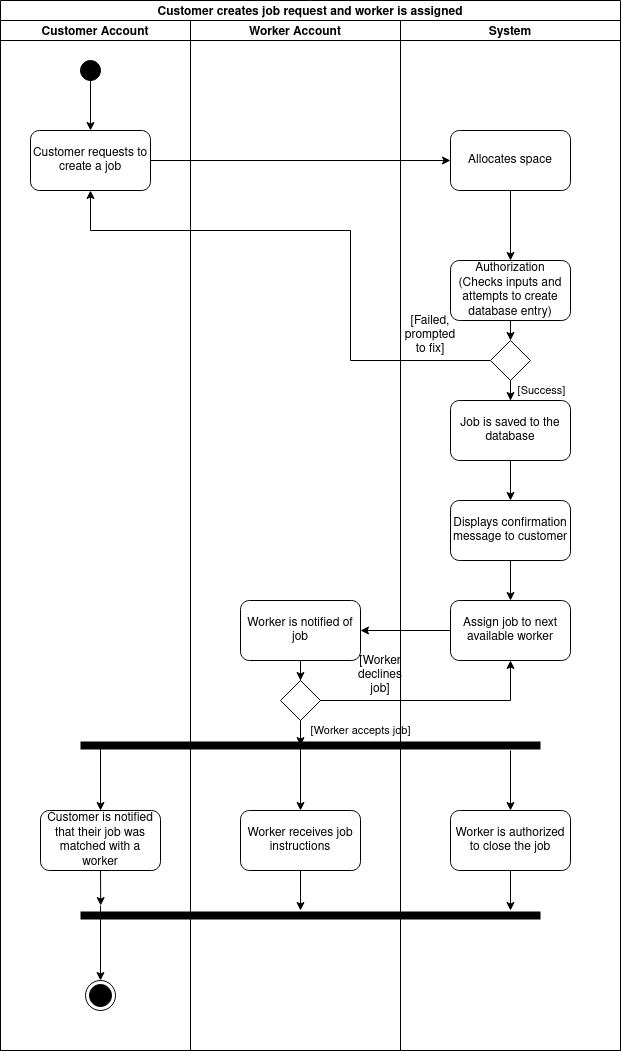

The diagram above was exported from draw.io. Its source (the exported page's mxGraphModel, read from the mxfile embedded in the PNG):
<mxGraphModel dx="852" dy="586" grid="1" gridSize="10" guides="1" tooltips="1" connect="1" arrows="1" fold="1" page="0" pageScale="1" pageWidth="827" pageHeight="1169" math="0" shadow="0">
  <root>
    <mxCell id="0" />
    <mxCell id="1" parent="0" />
    <mxCell id="I_Qu5OPyb33TV-BiLkMz-3" value="Customer creates job request and worker is assigned" style="swimlane;childLayout=stackLayout;resizeParent=1;resizeParentMax=0;startSize=20;gradientColor=none;swimlaneFillColor=default;fillColor=default;" vertex="1" parent="1">
      <mxGeometry x="120" y="170" width="620" height="1050" as="geometry" />
    </mxCell>
    <mxCell id="I_Qu5OPyb33TV-BiLkMz-4" value="Customer Account" style="swimlane;startSize=20;" vertex="1" parent="I_Qu5OPyb33TV-BiLkMz-3">
      <mxGeometry y="20" width="190" height="1030" as="geometry" />
    </mxCell>
    <mxCell id="I_Qu5OPyb33TV-BiLkMz-15" value="" style="edgeStyle=orthogonalEdgeStyle;curved=0;rounded=1;sketch=0;orthogonalLoop=1;jettySize=auto;html=1;" edge="1" parent="I_Qu5OPyb33TV-BiLkMz-4" source="I_Qu5OPyb33TV-BiLkMz-7" target="I_Qu5OPyb33TV-BiLkMz-9">
      <mxGeometry relative="1" as="geometry" />
    </mxCell>
    <mxCell id="I_Qu5OPyb33TV-BiLkMz-7" value="" style="ellipse;whiteSpace=wrap;html=1;aspect=fixed;fillColor=#000000;" vertex="1" parent="I_Qu5OPyb33TV-BiLkMz-4">
      <mxGeometry x="80" y="40" width="20" height="20" as="geometry" />
    </mxCell>
    <mxCell id="I_Qu5OPyb33TV-BiLkMz-9" value="Customer requests to create a job" style="rounded=1;whiteSpace=wrap;html=1;sketch=0;" vertex="1" parent="I_Qu5OPyb33TV-BiLkMz-4">
      <mxGeometry x="30" y="110" width="120" height="60" as="geometry" />
    </mxCell>
    <mxCell id="I_Qu5OPyb33TV-BiLkMz-38" value="Customer is notified that their job was matched with a worker" style="rounded=1;whiteSpace=wrap;html=1;sketch=0;strokeColor=#000000;fillColor=default;" vertex="1" parent="I_Qu5OPyb33TV-BiLkMz-4">
      <mxGeometry x="40" y="790" width="120" height="60" as="geometry" />
    </mxCell>
    <mxCell id="I_Qu5OPyb33TV-BiLkMz-46" value="" style="endArrow=none;html=1;rounded=0;sketch=0;jumpSize=6;startSize=6;jumpStyle=gap;strokeWidth=8;" edge="1" parent="I_Qu5OPyb33TV-BiLkMz-4">
      <mxGeometry width="50" height="50" relative="1" as="geometry">
        <mxPoint x="80" y="725.06" as="sourcePoint" />
        <mxPoint x="540" y="725.06" as="targetPoint" />
      </mxGeometry>
    </mxCell>
    <mxCell id="I_Qu5OPyb33TV-BiLkMz-48" value="" style="endArrow=classic;html=1;rounded=0;sketch=0;startSize=6;strokeWidth=1;jumpStyle=gap;jumpSize=6;entryX=0.5;entryY=0;entryDx=0;entryDy=0;" edge="1" parent="I_Qu5OPyb33TV-BiLkMz-4" target="I_Qu5OPyb33TV-BiLkMz-38">
      <mxGeometry width="50" height="50" relative="1" as="geometry">
        <mxPoint x="100" y="725.06" as="sourcePoint" />
        <mxPoint x="60" y="675.06" as="targetPoint" />
      </mxGeometry>
    </mxCell>
    <mxCell id="I_Qu5OPyb33TV-BiLkMz-56" value="" style="ellipse;html=1;shape=endState;fillColor=#000000;strokeColor=#000000;rounded=0;sketch=0;" vertex="1" parent="I_Qu5OPyb33TV-BiLkMz-4">
      <mxGeometry x="85" y="960" width="30" height="30" as="geometry" />
    </mxCell>
    <mxCell id="I_Qu5OPyb33TV-BiLkMz-5" value="Worker Account" style="swimlane;startSize=20;" vertex="1" parent="I_Qu5OPyb33TV-BiLkMz-3">
      <mxGeometry x="190" y="20" width="210" height="1030" as="geometry" />
    </mxCell>
    <mxCell id="I_Qu5OPyb33TV-BiLkMz-27" value="" style="edgeStyle=orthogonalEdgeStyle;rounded=0;sketch=0;orthogonalLoop=1;jettySize=auto;html=1;" edge="1" parent="I_Qu5OPyb33TV-BiLkMz-5" source="I_Qu5OPyb33TV-BiLkMz-23" target="I_Qu5OPyb33TV-BiLkMz-26">
      <mxGeometry relative="1" as="geometry" />
    </mxCell>
    <mxCell id="I_Qu5OPyb33TV-BiLkMz-23" value="Worker is notified of job" style="whiteSpace=wrap;html=1;rounded=1;sketch=0;" vertex="1" parent="I_Qu5OPyb33TV-BiLkMz-5">
      <mxGeometry x="50" y="580" width="120" height="60" as="geometry" />
    </mxCell>
    <mxCell id="I_Qu5OPyb33TV-BiLkMz-31" value="[Worker accepts job]" style="edgeStyle=orthogonalEdgeStyle;rounded=0;sketch=0;orthogonalLoop=1;jettySize=auto;html=1;" edge="1" parent="I_Qu5OPyb33TV-BiLkMz-5" source="I_Qu5OPyb33TV-BiLkMz-26">
      <mxGeometry x="0.1166" y="-60" relative="1" as="geometry">
        <mxPoint x="110" y="725.06" as="targetPoint" />
        <mxPoint as="offset" />
      </mxGeometry>
    </mxCell>
    <mxCell id="I_Qu5OPyb33TV-BiLkMz-26" value="" style="rhombus;whiteSpace=wrap;html=1;rounded=0;sketch=0;" vertex="1" parent="I_Qu5OPyb33TV-BiLkMz-5">
      <mxGeometry x="90" y="660" width="40" height="40" as="geometry" />
    </mxCell>
    <mxCell id="I_Qu5OPyb33TV-BiLkMz-51" value="" style="endArrow=none;html=1;rounded=0;sketch=0;jumpSize=6;startSize=6;jumpStyle=gap;strokeWidth=8;" edge="1" parent="I_Qu5OPyb33TV-BiLkMz-5">
      <mxGeometry width="50" height="50" relative="1" as="geometry">
        <mxPoint x="-110" y="895.06" as="sourcePoint" />
        <mxPoint x="350" y="895.06" as="targetPoint" />
      </mxGeometry>
    </mxCell>
    <mxCell id="I_Qu5OPyb33TV-BiLkMz-58" value="Worker receives job instructions" style="rounded=1;whiteSpace=wrap;html=1;sketch=0;strokeColor=#000000;fillColor=default;" vertex="1" parent="I_Qu5OPyb33TV-BiLkMz-5">
      <mxGeometry x="50" y="790" width="120" height="60" as="geometry" />
    </mxCell>
    <mxCell id="I_Qu5OPyb33TV-BiLkMz-59" value="" style="endArrow=classic;html=1;rounded=0;sketch=0;startSize=6;strokeWidth=1;jumpStyle=gap;jumpSize=6;entryX=0.5;entryY=0;entryDx=0;entryDy=0;" edge="1" parent="I_Qu5OPyb33TV-BiLkMz-5" target="I_Qu5OPyb33TV-BiLkMz-58">
      <mxGeometry width="50" height="50" relative="1" as="geometry">
        <mxPoint x="110" y="725.06" as="sourcePoint" />
        <mxPoint x="160" y="735.06" as="targetPoint" />
      </mxGeometry>
    </mxCell>
    <mxCell id="I_Qu5OPyb33TV-BiLkMz-66" value="[Worker declines job]" style="text;html=1;strokeColor=none;fillColor=none;align=center;verticalAlign=middle;whiteSpace=wrap;rounded=0;sketch=0;" vertex="1" parent="I_Qu5OPyb33TV-BiLkMz-5">
      <mxGeometry x="160" y="640" width="60" height="30" as="geometry" />
    </mxCell>
    <mxCell id="I_Qu5OPyb33TV-BiLkMz-17" style="edgeStyle=orthogonalEdgeStyle;rounded=0;sketch=0;orthogonalLoop=1;jettySize=auto;html=1;exitX=1;exitY=0.5;exitDx=0;exitDy=0;entryX=0;entryY=0.5;entryDx=0;entryDy=0;" edge="1" parent="I_Qu5OPyb33TV-BiLkMz-3" source="I_Qu5OPyb33TV-BiLkMz-9" target="I_Qu5OPyb33TV-BiLkMz-10">
      <mxGeometry relative="1" as="geometry" />
    </mxCell>
    <mxCell id="I_Qu5OPyb33TV-BiLkMz-18" style="edgeStyle=orthogonalEdgeStyle;rounded=0;sketch=0;orthogonalLoop=1;jettySize=auto;html=1;exitX=0;exitY=0.5;exitDx=0;exitDy=0;entryX=0.5;entryY=1;entryDx=0;entryDy=0;" edge="1" parent="I_Qu5OPyb33TV-BiLkMz-3" source="I_Qu5OPyb33TV-BiLkMz-13" target="I_Qu5OPyb33TV-BiLkMz-9">
      <mxGeometry relative="1" as="geometry">
        <Array as="points">
          <mxPoint x="350" y="360" />
          <mxPoint x="350" y="230" />
          <mxPoint x="90" y="230" />
        </Array>
      </mxGeometry>
    </mxCell>
    <mxCell id="I_Qu5OPyb33TV-BiLkMz-24" value="" style="edgeStyle=orthogonalEdgeStyle;rounded=0;sketch=0;orthogonalLoop=1;jettySize=auto;html=1;" edge="1" parent="I_Qu5OPyb33TV-BiLkMz-3" source="I_Qu5OPyb33TV-BiLkMz-21" target="I_Qu5OPyb33TV-BiLkMz-23">
      <mxGeometry relative="1" as="geometry" />
    </mxCell>
    <mxCell id="I_Qu5OPyb33TV-BiLkMz-28" style="edgeStyle=orthogonalEdgeStyle;rounded=0;sketch=0;orthogonalLoop=1;jettySize=auto;html=1;exitX=1;exitY=0.5;exitDx=0;exitDy=0;entryX=0.5;entryY=1;entryDx=0;entryDy=0;" edge="1" parent="I_Qu5OPyb33TV-BiLkMz-3" source="I_Qu5OPyb33TV-BiLkMz-26" target="I_Qu5OPyb33TV-BiLkMz-21">
      <mxGeometry relative="1" as="geometry" />
    </mxCell>
    <mxCell id="I_Qu5OPyb33TV-BiLkMz-6" value="System" style="swimlane;startSize=20;" vertex="1" parent="I_Qu5OPyb33TV-BiLkMz-3">
      <mxGeometry x="400" y="20" width="220" height="1030" as="geometry" />
    </mxCell>
    <mxCell id="I_Qu5OPyb33TV-BiLkMz-12" value="" style="edgeStyle=orthogonalEdgeStyle;curved=0;rounded=1;sketch=0;orthogonalLoop=1;jettySize=auto;html=1;" edge="1" parent="I_Qu5OPyb33TV-BiLkMz-6" source="I_Qu5OPyb33TV-BiLkMz-10" target="I_Qu5OPyb33TV-BiLkMz-11">
      <mxGeometry relative="1" as="geometry" />
    </mxCell>
    <mxCell id="I_Qu5OPyb33TV-BiLkMz-10" value="Allocates space" style="rounded=1;whiteSpace=wrap;html=1;sketch=0;" vertex="1" parent="I_Qu5OPyb33TV-BiLkMz-6">
      <mxGeometry x="50" y="110" width="120" height="60" as="geometry" />
    </mxCell>
    <mxCell id="I_Qu5OPyb33TV-BiLkMz-14" value="" style="edgeStyle=orthogonalEdgeStyle;curved=0;rounded=1;sketch=0;orthogonalLoop=1;jettySize=auto;html=1;" edge="1" parent="I_Qu5OPyb33TV-BiLkMz-6" source="I_Qu5OPyb33TV-BiLkMz-11" target="I_Qu5OPyb33TV-BiLkMz-13">
      <mxGeometry relative="1" as="geometry" />
    </mxCell>
    <mxCell id="I_Qu5OPyb33TV-BiLkMz-11" value="&lt;div&gt;Authorization&lt;/div&gt;&lt;div&gt;(Checks inputs and attempts to create database entry)&lt;br&gt;&lt;/div&gt;" style="whiteSpace=wrap;html=1;rounded=1;sketch=0;" vertex="1" parent="I_Qu5OPyb33TV-BiLkMz-6">
      <mxGeometry x="50" y="240" width="120" height="60" as="geometry" />
    </mxCell>
    <mxCell id="I_Qu5OPyb33TV-BiLkMz-69" value="" style="edgeStyle=orthogonalEdgeStyle;rounded=0;sketch=0;jumpStyle=gap;jumpSize=6;orthogonalLoop=1;jettySize=auto;html=1;startSize=6;strokeWidth=1;" edge="1" parent="I_Qu5OPyb33TV-BiLkMz-6" source="I_Qu5OPyb33TV-BiLkMz-13" target="I_Qu5OPyb33TV-BiLkMz-68">
      <mxGeometry relative="1" as="geometry" />
    </mxCell>
    <mxCell id="I_Qu5OPyb33TV-BiLkMz-71" value="[Success]" style="edgeLabel;html=1;align=center;verticalAlign=middle;resizable=0;points=[];" vertex="1" connectable="0" parent="I_Qu5OPyb33TV-BiLkMz-69">
      <mxGeometry relative="1" as="geometry">
        <mxPoint x="31" as="offset" />
      </mxGeometry>
    </mxCell>
    <mxCell id="I_Qu5OPyb33TV-BiLkMz-13" value="" style="rhombus;whiteSpace=wrap;html=1;rounded=0;sketch=0;" vertex="1" parent="I_Qu5OPyb33TV-BiLkMz-6">
      <mxGeometry x="90" y="320" width="40" height="40" as="geometry" />
    </mxCell>
    <mxCell id="I_Qu5OPyb33TV-BiLkMz-22" value="" style="edgeStyle=orthogonalEdgeStyle;rounded=0;sketch=0;orthogonalLoop=1;jettySize=auto;html=1;" edge="1" parent="I_Qu5OPyb33TV-BiLkMz-6" source="I_Qu5OPyb33TV-BiLkMz-20" target="I_Qu5OPyb33TV-BiLkMz-21">
      <mxGeometry relative="1" as="geometry" />
    </mxCell>
    <mxCell id="I_Qu5OPyb33TV-BiLkMz-20" value="Displays confirmation message to customer" style="rounded=1;whiteSpace=wrap;html=1;sketch=0;" vertex="1" parent="I_Qu5OPyb33TV-BiLkMz-6">
      <mxGeometry x="50" y="480" width="120" height="60" as="geometry" />
    </mxCell>
    <mxCell id="I_Qu5OPyb33TV-BiLkMz-21" value="Assign job to next available worker" style="whiteSpace=wrap;html=1;rounded=1;sketch=0;" vertex="1" parent="I_Qu5OPyb33TV-BiLkMz-6">
      <mxGeometry x="50" y="580" width="120" height="60" as="geometry" />
    </mxCell>
    <mxCell id="I_Qu5OPyb33TV-BiLkMz-40" value="Worker is authorized to close the job" style="rounded=1;whiteSpace=wrap;html=1;sketch=0;strokeColor=#000000;fillColor=default;" vertex="1" parent="I_Qu5OPyb33TV-BiLkMz-6">
      <mxGeometry x="50" y="790" width="120" height="60" as="geometry" />
    </mxCell>
    <mxCell id="I_Qu5OPyb33TV-BiLkMz-64" value="[Failed, prompted to fix]" style="text;html=1;strokeColor=none;fillColor=none;align=center;verticalAlign=middle;whiteSpace=wrap;rounded=0;sketch=0;" vertex="1" parent="I_Qu5OPyb33TV-BiLkMz-6">
      <mxGeometry y="300" width="60" height="30" as="geometry" />
    </mxCell>
    <mxCell id="I_Qu5OPyb33TV-BiLkMz-70" value="" style="edgeStyle=orthogonalEdgeStyle;rounded=0;sketch=0;jumpStyle=gap;jumpSize=6;orthogonalLoop=1;jettySize=auto;html=1;startSize=6;strokeWidth=1;" edge="1" parent="I_Qu5OPyb33TV-BiLkMz-6" source="I_Qu5OPyb33TV-BiLkMz-68" target="I_Qu5OPyb33TV-BiLkMz-20">
      <mxGeometry relative="1" as="geometry" />
    </mxCell>
    <mxCell id="I_Qu5OPyb33TV-BiLkMz-68" value="Job is saved to the database" style="rounded=1;whiteSpace=wrap;html=1;sketch=0;strokeColor=#000000;fillColor=none;" vertex="1" parent="I_Qu5OPyb33TV-BiLkMz-6">
      <mxGeometry x="50" y="380" width="120" height="60" as="geometry" />
    </mxCell>
    <mxCell id="I_Qu5OPyb33TV-BiLkMz-54" style="edgeStyle=orthogonalEdgeStyle;rounded=0;sketch=0;jumpStyle=gap;jumpSize=6;orthogonalLoop=1;jettySize=auto;html=1;exitX=0.5;exitY=1;exitDx=0;exitDy=0;startSize=6;strokeWidth=1;" edge="1" parent="1" source="I_Qu5OPyb33TV-BiLkMz-40">
      <mxGeometry relative="1" as="geometry">
        <mxPoint x="630" y="1080" as="targetPoint" />
      </mxGeometry>
    </mxCell>
    <mxCell id="I_Qu5OPyb33TV-BiLkMz-55" style="edgeStyle=orthogonalEdgeStyle;rounded=0;sketch=0;jumpStyle=gap;jumpSize=6;orthogonalLoop=1;jettySize=auto;html=1;exitX=0.5;exitY=1;exitDx=0;exitDy=0;startSize=6;strokeWidth=1;" edge="1" parent="1" source="I_Qu5OPyb33TV-BiLkMz-38">
      <mxGeometry relative="1" as="geometry">
        <mxPoint x="220.21739130434798" y="1075.06" as="targetPoint" />
      </mxGeometry>
    </mxCell>
    <mxCell id="I_Qu5OPyb33TV-BiLkMz-57" value="" style="endArrow=classic;html=1;rounded=0;sketch=0;startSize=6;strokeWidth=1;jumpStyle=gap;jumpSize=6;entryX=0.5;entryY=0;entryDx=0;entryDy=0;" edge="1" parent="1" target="I_Qu5OPyb33TV-BiLkMz-56">
      <mxGeometry width="50" height="50" relative="1" as="geometry">
        <mxPoint x="220" y="1075.06" as="sourcePoint" />
        <mxPoint x="440" y="865.06" as="targetPoint" />
      </mxGeometry>
    </mxCell>
    <mxCell id="I_Qu5OPyb33TV-BiLkMz-60" style="edgeStyle=orthogonalEdgeStyle;rounded=0;sketch=0;jumpStyle=gap;jumpSize=6;orthogonalLoop=1;jettySize=auto;html=1;exitX=0.5;exitY=1;exitDx=0;exitDy=0;startSize=6;strokeWidth=1;" edge="1" parent="1" source="I_Qu5OPyb33TV-BiLkMz-58">
      <mxGeometry relative="1" as="geometry">
        <mxPoint x="420" y="1080" as="targetPoint" />
      </mxGeometry>
    </mxCell>
    <mxCell id="I_Qu5OPyb33TV-BiLkMz-67" value="" style="endArrow=classic;html=1;rounded=0;sketch=0;startSize=6;strokeWidth=1;jumpStyle=gap;jumpSize=6;entryX=0.5;entryY=0;entryDx=0;entryDy=0;" edge="1" parent="1" target="I_Qu5OPyb33TV-BiLkMz-40">
      <mxGeometry width="50" height="50" relative="1" as="geometry">
        <mxPoint x="630" y="920" as="sourcePoint" />
        <mxPoint x="860" y="850" as="targetPoint" />
      </mxGeometry>
    </mxCell>
  </root>
</mxGraphModel>